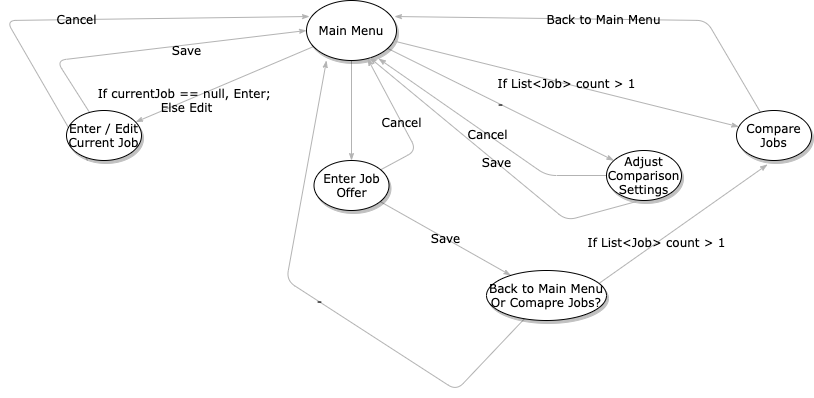

The diagram above was exported from draw.io. Its source (the exported page's mxGraphModel, read from the mxfile embedded in the PNG):
<mxGraphModel dx="1212" dy="751" grid="1" gridSize="10" guides="1" tooltips="1" connect="1" arrows="1" fold="1" page="1" pageScale="1" pageWidth="1100" pageHeight="850" background="none" math="0" shadow="0">
  <root>
    <mxCell id="0" />
    <mxCell id="1" parent="0" />
    <mxCell id="1ea317790d2ca983-12" style="edgeStyle=none;rounded=1;html=1;labelBackgroundColor=none;startArrow=none;startFill=0;startSize=5;endArrow=classicThin;endFill=1;endSize=5;jettySize=auto;orthogonalLoop=1;strokeColor=#B3B3B3;strokeWidth=1;fontFamily=Verdana;fontSize=12" parent="1" source="1ea317790d2ca983-1" target="1ea317790d2ca983-2" edge="1">
      <mxGeometry relative="1" as="geometry" />
    </mxCell>
    <mxCell id="1ea317790d2ca983-13" value="If currentJob == null, Enter; &lt;br&gt;Else Edit" style="edgeStyle=none;rounded=1;html=1;labelBackgroundColor=none;startArrow=none;startFill=0;startSize=5;endArrow=classicThin;endFill=1;endSize=5;jettySize=auto;orthogonalLoop=1;strokeColor=#B3B3B3;strokeWidth=1;fontFamily=Verdana;fontSize=12" parent="1" source="1ea317790d2ca983-1" target="1ea317790d2ca983-9" edge="1">
      <mxGeometry x="0.4281" relative="1" as="geometry">
        <mxPoint as="offset" />
      </mxGeometry>
    </mxCell>
    <mxCell id="1ea317790d2ca983-14" value="-" style="edgeStyle=none;rounded=1;html=1;labelBackgroundColor=none;startArrow=none;startFill=0;startSize=5;endArrow=classicThin;endFill=1;endSize=5;jettySize=auto;orthogonalLoop=1;strokeColor=#B3B3B3;strokeWidth=1;fontFamily=Verdana;fontSize=12" parent="1" source="1ea317790d2ca983-1" target="1ea317790d2ca983-3" edge="1">
      <mxGeometry relative="1" as="geometry" />
    </mxCell>
    <mxCell id="1ea317790d2ca983-1" value="Main Menu" style="ellipse;whiteSpace=wrap;html=1;rounded=0;shadow=1;comic=0;labelBackgroundColor=none;strokeWidth=1;fontFamily=Verdana;fontSize=12;align=center;" parent="1" vertex="1">
      <mxGeometry x="450" y="80" width="90" height="60" as="geometry" />
    </mxCell>
    <mxCell id="1ea317790d2ca983-21" value="Cancel" style="edgeStyle=none;rounded=1;html=1;labelBackgroundColor=none;startArrow=none;startFill=0;startSize=5;endArrow=classicThin;endFill=1;endSize=5;jettySize=auto;orthogonalLoop=1;strokeColor=#B3B3B3;strokeWidth=1;fontFamily=Verdana;fontSize=12;entryX=0.678;entryY=0.967;entryDx=0;entryDy=0;entryPerimeter=0;" parent="1" source="1ea317790d2ca983-2" target="1ea317790d2ca983-1" edge="1">
      <mxGeometry relative="1" as="geometry">
        <mxPoint x="540" y="170" as="targetPoint" />
        <Array as="points">
          <mxPoint x="560" y="230" />
        </Array>
      </mxGeometry>
    </mxCell>
    <mxCell id="1ea317790d2ca983-22" value="Save" style="edgeStyle=none;rounded=1;html=1;labelBackgroundColor=none;startArrow=none;startFill=0;startSize=5;endArrow=classicThin;endFill=1;endSize=5;jettySize=auto;orthogonalLoop=1;strokeColor=#B3B3B3;strokeWidth=1;fontFamily=Verdana;fontSize=12" parent="1" source="1ea317790d2ca983-2" target="1ea317790d2ca983-6" edge="1">
      <mxGeometry relative="1" as="geometry" />
    </mxCell>
    <mxCell id="1ea317790d2ca983-2" value="&lt;span&gt;Enter Job Offer&lt;/span&gt;" style="ellipse;whiteSpace=wrap;html=1;rounded=0;shadow=1;comic=0;labelBackgroundColor=none;strokeWidth=1;fontFamily=Verdana;fontSize=12;align=center;" parent="1" vertex="1">
      <mxGeometry x="457.5" y="240" width="75" height="50" as="geometry" />
    </mxCell>
    <mxCell id="1ea317790d2ca983-15" value="Cancel" style="edgeStyle=none;rounded=1;html=1;labelBackgroundColor=none;startArrow=none;startFill=0;startSize=5;endArrow=classicThin;endFill=1;endSize=5;jettySize=auto;orthogonalLoop=1;strokeColor=#B3B3B3;strokeWidth=1;fontFamily=Verdana;fontSize=12;entryX=0.8;entryY=0.967;entryDx=0;entryDy=0;entryPerimeter=0;" parent="1" source="1ea317790d2ca983-3" target="1ea317790d2ca983-1" edge="1">
      <mxGeometry relative="1" as="geometry">
        <mxPoint x="620" y="290" as="targetPoint" />
        <Array as="points">
          <mxPoint x="690" y="255" />
        </Array>
      </mxGeometry>
    </mxCell>
    <mxCell id="1ea317790d2ca983-3" value="&lt;span&gt;Adjust Comparison Settings&lt;/span&gt;" style="ellipse;whiteSpace=wrap;html=1;rounded=0;shadow=1;comic=0;labelBackgroundColor=none;strokeWidth=1;fontFamily=Verdana;fontSize=12;align=center;" parent="1" vertex="1">
      <mxGeometry x="750" y="230" width="75" height="50" as="geometry" />
    </mxCell>
    <mxCell id="1ea317790d2ca983-16" value="Save" style="edgeStyle=none;rounded=1;html=1;labelBackgroundColor=none;startArrow=none;startFill=0;startSize=5;endArrow=classicThin;endFill=1;endSize=5;jettySize=auto;orthogonalLoop=1;strokeColor=#B3B3B3;strokeWidth=1;fontFamily=Verdana;fontSize=12;exitX=0.4;exitY=1.02;exitDx=0;exitDy=0;exitPerimeter=0;entryX=0.7;entryY=0.95;entryDx=0;entryDy=0;entryPerimeter=0;" parent="1" source="1ea317790d2ca983-3" target="1ea317790d2ca983-1" edge="1">
      <mxGeometry relative="1" as="geometry">
        <mxPoint x="737.5" y="370" as="sourcePoint" />
        <mxPoint x="630" y="300" as="targetPoint" />
        <Array as="points">
          <mxPoint x="710" y="300" />
        </Array>
      </mxGeometry>
    </mxCell>
    <mxCell id="1ea317790d2ca983-17" value="If List&amp;lt;Job&amp;gt; count &amp;gt; 1" style="edgeStyle=none;rounded=1;html=1;labelBackgroundColor=none;startArrow=none;startFill=0;startSize=5;endArrow=classicThin;endFill=1;endSize=5;jettySize=auto;orthogonalLoop=1;strokeColor=#B3B3B3;strokeWidth=1;fontFamily=Verdana;fontSize=12;exitX=0.5;exitY=1;exitDx=0;exitDy=0;entryX=0.413;entryY=1.08;entryDx=0;entryDy=0;entryPerimeter=0;" parent="1" source="1ea317790d2ca983-6" target="1ea317790d2ca983-11" edge="1">
      <mxGeometry relative="1" as="geometry">
        <mxPoint x="701.0378875506676" y="500.841018013728" as="sourcePoint" />
      </mxGeometry>
    </mxCell>
    <mxCell id="1ea317790d2ca983-23" value="-" style="edgeStyle=none;rounded=1;html=1;labelBackgroundColor=none;startArrow=none;startFill=0;startSize=5;endArrow=classicThin;endFill=1;endSize=5;jettySize=auto;orthogonalLoop=1;strokeColor=#B3B3B3;strokeWidth=1;fontFamily=Verdana;fontSize=12;entryX=0.222;entryY=1;entryDx=0;entryDy=0;entryPerimeter=0;" parent="1" source="1ea317790d2ca983-6" target="1ea317790d2ca983-1" edge="1">
      <mxGeometry relative="1" as="geometry">
        <mxPoint x="380" y="260" as="targetPoint" />
        <Array as="points">
          <mxPoint x="600" y="470" />
          <mxPoint x="430" y="360" />
        </Array>
      </mxGeometry>
    </mxCell>
    <mxCell id="1ea317790d2ca983-6" value="&lt;span&gt;Back to Main Menu Or Comapre Jobs?&lt;/span&gt;" style="ellipse;whiteSpace=wrap;html=1;rounded=0;shadow=1;comic=0;labelBackgroundColor=none;strokeWidth=1;fontFamily=Verdana;fontSize=12;align=center;" parent="1" vertex="1">
      <mxGeometry x="630" y="350" width="120" height="50" as="geometry" />
    </mxCell>
    <mxCell id="1ea317790d2ca983-24" value="Cancel" style="edgeStyle=none;rounded=1;html=1;labelBackgroundColor=none;startArrow=none;startFill=0;startSize=5;endArrow=classicThin;endFill=1;endSize=5;jettySize=auto;orthogonalLoop=1;strokeColor=#B3B3B3;strokeWidth=1;fontFamily=Verdana;fontSize=12;exitX=0.28;exitY=1;exitDx=0;exitDy=0;exitPerimeter=0;entryX=0.033;entryY=0.267;entryDx=0;entryDy=0;entryPerimeter=0;" parent="1" source="1ea317790d2ca983-9" target="1ea317790d2ca983-1" edge="1">
      <mxGeometry relative="1" as="geometry">
        <mxPoint x="260" y="30" as="targetPoint" />
        <Array as="points">
          <mxPoint x="150" y="100" />
        </Array>
      </mxGeometry>
    </mxCell>
    <mxCell id="1ea317790d2ca983-19" value="Save" style="edgeStyle=none;rounded=1;html=1;labelBackgroundColor=none;startArrow=none;startFill=0;startSize=5;endArrow=classicThin;endFill=1;endSize=5;jettySize=auto;orthogonalLoop=1;strokeColor=#B3B3B3;strokeWidth=1;fontFamily=Verdana;fontSize=12;entryX=0;entryY=0.5;entryDx=0;entryDy=0;" parent="1" source="1ea317790d2ca983-9" target="1ea317790d2ca983-1" edge="1">
      <mxGeometry x="0.2243" y="-6" relative="1" as="geometry">
        <mxPoint x="270" y="90" as="targetPoint" />
        <Array as="points">
          <mxPoint x="200" y="140" />
        </Array>
        <mxPoint as="offset" />
      </mxGeometry>
    </mxCell>
    <mxCell id="1ea317790d2ca983-9" value="Enter / Edit Current Job" style="ellipse;whiteSpace=wrap;html=1;rounded=0;shadow=1;comic=0;labelBackgroundColor=none;strokeWidth=1;fontFamily=Verdana;fontSize=12;align=center;" parent="1" vertex="1">
      <mxGeometry x="210" y="190" width="75" height="50" as="geometry" />
    </mxCell>
    <mxCell id="1ea317790d2ca983-20" value="If List&amp;lt;Job&amp;gt; count &amp;gt; 1" style="edgeStyle=none;rounded=1;html=1;labelBackgroundColor=none;startArrow=none;startFill=0;startSize=5;endArrow=classicThin;endFill=1;endSize=5;jettySize=auto;orthogonalLoop=1;strokeColor=#B3B3B3;strokeWidth=1;fontFamily=Verdana;fontSize=12" parent="1" source="1ea317790d2ca983-1" target="1ea317790d2ca983-11" edge="1">
      <mxGeometry relative="1" as="geometry" />
    </mxCell>
    <mxCell id="1ea317790d2ca983-18" value="Back to Main Menu" style="edgeStyle=none;rounded=1;html=1;labelBackgroundColor=none;startArrow=none;startFill=0;startSize=5;endArrow=classicThin;endFill=1;endSize=5;jettySize=auto;orthogonalLoop=1;strokeColor=#B3B3B3;strokeWidth=1;fontFamily=Verdana;fontSize=12;entryX=0.978;entryY=0.267;entryDx=0;entryDy=0;entryPerimeter=0;" parent="1" source="1ea317790d2ca983-11" target="1ea317790d2ca983-1" edge="1">
      <mxGeometry relative="1" as="geometry">
        <mxPoint x="720" y="70" as="targetPoint" />
        <Array as="points">
          <mxPoint x="850" y="100" />
        </Array>
      </mxGeometry>
    </mxCell>
    <mxCell id="1ea317790d2ca983-11" value="&lt;span&gt;Compare Jobs&lt;/span&gt;" style="ellipse;whiteSpace=wrap;html=1;rounded=0;shadow=1;comic=0;labelBackgroundColor=none;strokeWidth=1;fontFamily=Verdana;fontSize=12;align=center;" parent="1" vertex="1">
      <mxGeometry x="880" y="190" width="75" height="50" as="geometry" />
    </mxCell>
  </root>
</mxGraphModel>